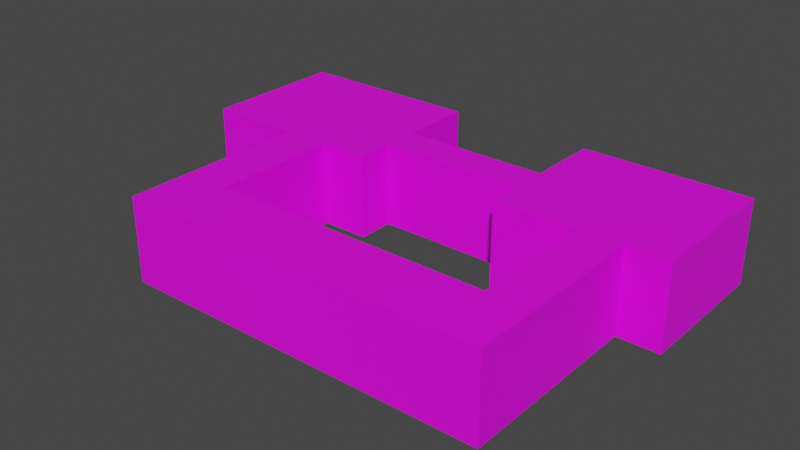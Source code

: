 # Source: doom_game.blend  (saved by Blender 3.1.7; exported with 4.5.12 LTS)
import bpy
from mathutils import Matrix  # noqa: F401  (used for matrix-valued properties, if any)

bpy.ops.wm.read_factory_settings(use_empty=True)
scene = bpy.context.scene
scene.name = 'Scene'

# ---- collections
col_collection = bpy.data.collections.new('Collection'); scene.collection.children.link(col_collection)

# ---- images (referenced by path relative to the original .blend; pixels are not part of the script)
import os
ASSET_DIR = os.environ.get("B2B_ASSET_DIR", "")  # directory of the original .blend (textures are referenced by path, not embedded)
HERE = os.path.dirname(os.path.abspath(__file__))  # packed textures are extracted next to this script under _unpacked/

def load_image(name, relpath, width, height, colorspace="sRGB"):
    """Load a texture the original file referenced (path relative to the .blend, or extracted next to this script)."""
    p = next((c for c in (os.path.join(HERE, relpath), os.path.join(ASSET_DIR, relpath)) if relpath and os.path.exists(c)), "")
    if p:
        img = bpy.data.images.load(p, check_existing=True)
        img.name = name
    else:  # same state as the original file: an image datablock whose file is absent (Cycles renders it pink)
        img = bpy.data.images.new(name, width, height)
        img.source = "FILE"
        img.filepath = "//" + (relpath or name)
    img.colorspace_settings.name = colorspace
    return img
img_ht2t0116_png = load_image('ht2t0116.png', 'ht2t0116.png', 1024, 1024, 'sRGB')
img_ht2t0090_png = load_image('ht2t0090.png', 'ht2t0090.png', 1024, 1024, 'sRGB')
img_ht2t0197_png = load_image('ht2t0197.png', 'ht2t0197.png', 1024, 1024, 'sRGB')

# ---- materials (node trees are filled in below, after node groups)
mat_blood_stained_stone_floor = bpy.data.materials.new('blood stained stone floor')
mat_blood_stained_stone_floor.use_transparent_shadow = False
mat_walls = bpy.data.materials.new('walls')
mat_walls.use_transparent_shadow = False
mat_ceiling = bpy.data.materials.new('ceiling')
mat_ceiling.use_transparent_shadow = False

# ---- material node trees
mat_blood_stained_stone_floor.use_nodes = True; mat_blood_stained_stone_floor.node_tree.nodes.clear()
_N = mat_blood_stained_stone_floor.node_tree.nodes; _L = mat_blood_stained_stone_floor.node_tree.links
n0 = _N.new('ShaderNodeBsdfPrincipled'); n0.name = 'Principled BSDF'; n0.location = (10, 300)
n0.distribution = 'GGX'
n0.subsurface_method = 'RANDOM_WALK_SKIN'
n0.inputs[3].default_value = 1.45
n0.inputs[27].default_value = (0.0, 0.0, 0.0, 1.0)
n0.inputs[28].default_value = 1.0
n1 = _N.new('ShaderNodeOutputMaterial'); n1.name = 'Material Output'; n1.location = (300, 300)
n2 = _N.new('ShaderNodeTexImage'); n2.name = 'Image Texture'; n2.location = (-280, 280)
n2.image = img_ht2t0116_png
_L.new(n0.outputs[0], n1.inputs[0])
_L.new(n2.outputs[0], n0.inputs[0])
n1.is_active_output = True
mat_walls.use_nodes = True; mat_walls.node_tree.nodes.clear()
_N = mat_walls.node_tree.nodes; _L = mat_walls.node_tree.links
n0 = _N.new('ShaderNodeBsdfPrincipled'); n0.name = 'Principled BSDF'; n0.location = (10, 300)
n0.distribution = 'GGX'
n0.subsurface_method = 'RANDOM_WALK_SKIN'
n0.inputs[3].default_value = 1.45
n0.inputs[27].default_value = (0.0, 0.0, 0.0, 1.0)
n0.inputs[28].default_value = 1.0
n1 = _N.new('ShaderNodeOutputMaterial'); n1.name = 'Material Output'; n1.location = (300, 300)
n2 = _N.new('ShaderNodeTexImage'); n2.name = 'Image Texture'; n2.location = (-280, 280)
n2.image = img_ht2t0090_png
_L.new(n0.outputs[0], n1.inputs[0])
_L.new(n2.outputs[0], n0.inputs[0])
n1.is_active_output = True
mat_ceiling.use_nodes = True; mat_ceiling.node_tree.nodes.clear()
_N = mat_ceiling.node_tree.nodes; _L = mat_ceiling.node_tree.links
n0 = _N.new('ShaderNodeBsdfPrincipled'); n0.name = 'Principled BSDF'; n0.location = (10, 300)
n0.distribution = 'GGX'
n0.subsurface_method = 'RANDOM_WALK_SKIN'
n0.inputs[3].default_value = 1.45
n0.inputs[27].default_value = (0.0, 0.0, 0.0, 1.0)
n0.inputs[28].default_value = 1.0
n1 = _N.new('ShaderNodeOutputMaterial'); n1.name = 'Material Output'; n1.location = (300, 300)
n2 = _N.new('ShaderNodeTexImage'); n2.name = 'Image Texture'; n2.location = (-280, 280)
n2.image = img_ht2t0197_png
_L.new(n0.outputs[0], n1.inputs[0])
_L.new(n2.outputs[0], n0.inputs[0])
n1.is_active_output = True

# ---- world
world_world = bpy.data.worlds.new('World'); scene.world = world_world
world_world.use_nodes = True; world_world.node_tree.nodes.clear()
_N = world_world.node_tree.nodes; _L = world_world.node_tree.links
n0 = _N.new('ShaderNodeOutputWorld'); n0.name = 'World Output'; n0.location = (300, 300)
n1 = _N.new('ShaderNodeBackground'); n1.name = 'Background'; n1.location = (10, 300)
n1.inputs[0].default_value = (0.05088, 0.05088, 0.05088, 1.0)
_L.new(n1.outputs[0], n0.inputs[0])
n0.is_active_output = True
world_world.color = (0.05088, 0.05088, 0.05088)
world_world.use_sun_shadow = False
world_world.sun_shadow_jitter_overblur = 0.0

# ---- meshes
me_plane = bpy.data.meshes.new('Plane')
me_plane.from_pydata([(-8.0, -1.0, 0.0), (1.0, -1.0, 0.0), (-8.0, 6.0, 0.0), (1.0, 6.0, 0.0), (-8.0, 2.5, 0.0), (1.0, 2.5, 0.0), (-8.0, 0.75, 0.0), (1.0, 0.75, 0.0), (8.0, 2.5, 0.0), (8.0, 0.75, 0.0), (16.0, 2.5, 0.0), (16.0, 0.75, 0.0), (8.0, 6.0, 0.0), (16.0, 6.0, 0.0), (8.0, -0.95, 0.0), (16.0, -0.95, 0.0), (12.0, 2.5, 0.0), (12.0, 0.75, 0.0), (12.0, 6.0, 0.0), (12.0, -0.95, 0.0), (14.0, 0.75, 0.0), (14.0, -0.95, 0.0), (14.0, 2.5, 0.0), (14.0, 6.0, 0.0), (-3.5, -1.0, 0.0), (-3.5, 6.0, 0.0), (-3.5, 2.5, 0.0), (-3.5, 0.75, 0.0), (-1.25, -1.0, 0.0), (-1.25, 6.0, 0.0), (-1.25, 2.5, 0.0), (-1.25, 0.75, 0.0), (-3.5, -7.0, 0.0), (-1.25, -7.0, 0.0), (-3.5, -10.0, 0.0), (-1.25, -10.0, 0.0), (14.0, -6.95, 0.0), (14.0, -9.95, 0.0), (11.95, -6.95, 0.0), (11.95, -9.95, 0.0), (-8.0, -1.0, 4.0), (1.0, -1.0, 4.0), (-8.0, 6.0, 4.0), (1.0, 6.0, 4.0), (-8.0, 2.5, 4.0), (1.0, 2.5, 4.0), (-8.0, 0.75, 4.0), (1.0, 0.75, 4.0), (8.0, 2.5, 4.0), (8.0, 0.75, 4.0), (16.0, 2.5, 4.0), (16.0, 0.75, 4.0), (8.0, 6.0, 4.0), (16.0, 6.0, 4.0), (8.0, -0.95, 4.0), (16.0, -0.95, 4.0), (12.0, 6.0, 4.0), (12.0, -0.95, 4.0), (14.0, -0.95, 4.0), (14.0, 6.0, 4.0), (-3.5, -1.0, 4.0), (-3.5, 6.0, 4.0), (-1.25, -1.0, 4.0), (-1.25, 6.0, 4.0), (-3.5, -7.0, 4.0), (-1.25, -7.0, 4.0), (-3.5, -10.0, 4.0), (-1.25, -10.0, 4.0), (14.0, -6.95, 4.0), (14.0, -9.95, 4.0), (11.95, -6.95, 4.0), (11.95, -9.95, 4.0)], [], [(30, 5, 3, 29), (31, 7, 5, 30), (28, 1, 7, 31), (5, 7, 9, 8), (22, 20, 11, 10), (22, 10, 13, 23), (17, 9, 14, 19), (20, 17, 19, 21), (8, 16, 18, 12), (8, 9, 17, 16), (11, 20, 21, 15), (16, 22, 23, 18), (16, 17, 20, 22), (0, 24, 27, 6), (6, 27, 26, 4), (4, 26, 25, 2), (24, 28, 31, 27), (27, 31, 30, 26), (26, 30, 29, 25), (28, 24, 32, 33), (33, 32, 34, 35), (21, 19, 38, 36), (36, 38, 39, 37), (33, 35, 39, 38), (12, 18, 56, 52), (2, 25, 61, 42), (36, 37, 69, 68), (13, 10, 50, 53), (29, 3, 43, 63), (4, 2, 42, 44), (8, 12, 52, 48), (23, 13, 53, 59), (33, 38, 70, 65), (15, 21, 58, 55), (39, 35, 67, 71), (14, 9, 49, 54), (6, 4, 44, 46), (11, 15, 55, 51), (7, 1, 41, 47), (38, 19, 57, 70), (24, 0, 40, 60), (37, 39, 71, 69), (25, 29, 63, 61), (18, 23, 59, 56), (28, 33, 65, 62), (5, 8, 48, 45), (19, 14, 54, 57), (32, 24, 60, 64), (9, 7, 47, 49), (35, 34, 66, 67), (10, 11, 51, 50), (0, 6, 46, 40), (1, 28, 62, 41), (34, 32, 64, 66), (3, 5, 45, 43), (21, 36, 68, 58), (44, 42, 61), (50, 51, 58), (43, 45, 63), (56, 50, 57), (48, 52, 56), (59, 50, 56), (53, 50, 59), (60, 40, 46), (60, 44, 61), (48, 47, 45), (57, 54, 49), (48, 56, 57), (45, 47, 62), (68, 70, 57), (67, 66, 65), (47, 48, 49), (57, 49, 48), (60, 46, 44), (51, 55, 58), (58, 68, 57), (57, 50, 58), (47, 41, 62), (64, 60, 62), (60, 45, 62), (64, 62, 65), (68, 69, 70), (70, 69, 71), (66, 64, 65), (71, 67, 65), (65, 70, 71), (60, 61, 45), (61, 63, 45)])
me_plane.polygons.foreach_set('material_index', [0, 0, 0, 0, 0, 0, 0, 0, 0, 0, 0, 0, 0, 0, 0, 0, 0, 0, 0, 0, 0, 0, 0, 0, 1, 1, 1, 1, 1, 1, 1, 1, 1, 1, 1, 1, 1, 1, 1, 1, 1, 1, 1, 1, 1, 1, 1, 1, 1, 1, 1, 1, 1, 1, 1, 1, 2, 2, 2, 2, 2, 2, 2, 2, 2, 2, 2, 2, 2, 2, 2, 2, 2, 2, 2, 2, 2, 2, 2, 2, 2, 2, 2, 2, 2, 2, 2, 2])
_uv = me_plane.uv_layers.new(name='UVMap')
_uv.uv.foreach_set('vector', [-0.1151, -1.357, -0.1242, -2.138, 1.088, -2.144, 1.092, -1.365, -0.7114, -1.352, -0.6898, -2.149, -0.1242, -2.138, -0.1151, -1.357, -1.316, -1.341, -1.258, -2.201, -0.6898, -2.149, -0.7114, -1.352, -0.1242, -2.138, -0.6898, -2.149, -0.6612, -4.245, -0.1276, -4.244, -0.1001, -6.08, -0.6364, -6.09, -0.6247, -6.703, -0.08899, -6.693, -0.1001, -6.08, -0.08899, -6.693, 0.9823, -6.674, 0.9715, -6.062, -0.6475, -5.475, -0.6612, -4.245, -1.181, -4.24, -1.171, -5.483, -0.6364, -6.09, -0.6475, -5.475, -1.171, -5.483, -1.158, -6.1, -0.1276, -4.244, -0.1106, -5.467, 0.9609, -5.45, 0.942, -4.227, -0.1276, -4.244, -0.6612, -4.245, -0.6475, -5.475, -0.1106, -5.467, -0.6247, -6.703, -0.6364, -6.09, -1.158, -6.1, -1.146, -6.713, -0.1106, -5.467, -0.1001, -6.08, 0.9715, -6.062, 0.9609, -5.45, -0.1106, -5.467, -0.6475, -5.475, -0.6364, -6.09, -0.1001, -6.08, -1.318, 0.9588, -1.313, -0.5899, -0.7118, -0.586, -0.7157, 0.9607, -0.7157, 0.9607, -0.7118, -0.586, -0.1117, -0.5857, -0.1132, 0.9621, -0.1132, 0.9621, -0.1117, -0.5857, 1.094, -0.589, 1.094, 0.963, -1.313, -0.5899, -1.316, -1.341, -0.7114, -1.352, -0.7118, -0.586, -0.7118, -0.586, -0.7114, -1.352, -0.1151, -1.357, -0.1117, -0.5857, -0.1117, -0.5857, -0.1151, -1.357, 1.092, -1.365, 1.094, -0.589, -1.316, -1.341, -1.313, -0.5899, -3.255, -0.66, -3.228, -1.38, -3.228, -1.38, -3.255, -0.66, -4.209, -0.7033, -4.176, -1.419, -1.158, -6.1, -1.171, -5.483, -3.034, -5.518, -3.013, -6.155, -3.013, -6.155, -3.034, -5.518, -3.971, -5.554, -3.945, -6.191, -3.228, -1.38, -4.176, -1.419, -3.971, -5.554, -3.034, -5.518, -2.052, 0.00805, -0.5303, 0.00805, -0.5303, 1.529, -2.052, 1.529, -8.137, 0.00805, -6.425, 0.00805, -6.425, 1.529, -8.137, 1.529, -5.747, 0.00805, -6.888, 0.00805, -6.888, 1.529, -5.747, 1.529, -0.8215, 0.00805, -2.153, 0.00805, -2.153, 1.529, -0.8215, 1.529, -5.57, 0.00805, -4.714, 0.00805, -4.714, 1.529, -5.57, 1.529, -2.153, 0.00805, -0.8215, 0.00805, -0.8215, 1.529, -2.153, 1.529, -2.153, 0.00805, -0.8215, 0.00805, -0.8215, 1.529, -2.153, 1.529, 0.2303, 0.00805, 0.9909, 0.00805, 0.9909, 1.529, 0.2303, 1.529, -5.57, 0.00805, -0.5493, 0.00805, -0.5493, 1.529, -5.57, 1.529, 0.9909, 0.00805, 0.2303, 0.00805, 0.2303, 1.529, 0.9909, 1.529, -0.5493, 0.00805, -5.57, 0.00805, -5.57, 1.529, -0.5493, 1.529, -3.465, 0.00805, -2.818, 0.00805, -2.818, 1.529, -3.465, 1.529, -2.818, 0.00805, -2.153, 0.00805, -2.153, 1.529, -2.818, 1.529, -2.818, 0.00805, -3.465, 0.00805, -3.465, 1.529, -2.818, 1.529, -2.818, 0.00805, -3.484, 0.00805, -3.484, 1.529, -2.818, 1.529, -5.747, 0.00805, -3.465, 0.00805, -3.465, 1.529, -5.747, 1.529, -6.425, 0.00805, -8.137, 0.00805, -8.137, 1.529, -6.425, 1.529, 0.2303, 0.00805, -0.5493, 0.00805, -0.5493, 1.529, 0.2303, 1.529, -6.425, 0.00805, -5.57, 0.00805, -5.57, 1.529, -6.425, 1.529, -0.5303, 0.00805, 0.2303, 0.00805, 0.2303, 1.529, -0.5303, 1.529, -3.484, 0.00805, -5.766, 0.00805, -5.766, 1.529, -3.484, 1.529, -4.714, 0.00805, -2.052, 0.00805, -2.052, 1.529, -4.714, 1.529, -0.5303, 0.00805, -2.052, 0.00805, -2.052, 1.529, -0.5303, 1.529, -5.766, 0.00805, -3.484, 0.00805, -3.484, 1.529, -5.766, 1.529, -2.052, 0.00805, -4.714, 0.00805, -4.714, 1.529, -2.052, 1.529, -5.57, 0.00805, -6.425, 0.00805, -6.425, 1.529, -5.57, 1.529, -2.153, 0.00805, -2.818, 0.00805, -2.818, 1.529, -2.153, 1.529, -3.484, 0.00805, -2.818, 0.00805, -2.818, 1.529, -3.484, 1.529, -4.714, 0.00805, -5.57, 0.00805, -5.57, 1.529, -4.714, 1.529, -6.907, 0.00805, -5.766, 0.00805, -5.766, 1.529, -6.907, 1.529, -0.8215, 0.00805, -2.153, 0.00805, -2.153, 1.529, -0.8215, 1.529, -3.465, 0.00805, -5.747, 0.00805, -5.747, 1.529, -3.465, 1.529, -15.01, -1.27, -15.01, 1.09, -11.97, 1.09, 1.175, -1.27, 1.175, -2.45, -0.1739, -3.596, -8.939, 1.09, -8.939, -1.27, -10.46, 1.09, -1.522, 1.09, 1.175, -1.27, -1.522, -3.596, -4.219, -1.27, -4.219, 1.09, -1.522, 1.09, -0.1739, 1.09, 1.175, -1.27, -1.522, 1.09, 1.175, 1.09, 1.175, -1.27, -0.1739, 1.09, -11.97, -3.63, -15.01, -3.63, -15.01, -2.45, -11.97, -3.63, -15.01, -1.27, -11.97, 1.09, -4.219, -1.27, -8.939, -2.45, -8.939, -1.27, -1.522, -3.596, -4.219, -3.596, -4.219, -2.45, -4.219, -1.27, -1.522, 1.09, -1.522, -3.596, -8.939, -1.27, -8.939, -2.45, -10.46, -3.63, -0.1739, -7.641, -1.556, -7.641, -1.522, -3.596, -10.46, -9.698, -11.97, -9.698, -10.46, -7.675, -8.939, -2.45, -4.219, -1.27, -4.219, -2.45, -1.522, -3.596, -4.219, -2.45, -4.219, -1.27, -11.97, -3.63, -15.01, -2.45, -15.01, -1.27, 1.175, -2.45, 1.175, -3.596, -0.1739, -3.596, -0.1739, -3.596, -0.1739, -7.641, -1.522, -3.596, -1.522, -3.596, 1.175, -1.27, -0.1739, -3.596, -8.939, -2.45, -8.939, -3.63, -10.46, -3.63, -11.97, -7.675, -11.97, -3.63, -10.46, -3.63, -11.97, -3.63, -8.939, -1.27, -10.46, -3.63, -11.97, -7.675, -10.46, -3.63, -10.46, -7.675, -0.1739, -7.641, -0.1739, -9.664, -1.556, -7.641, -1.556, -7.641, -0.1739, -9.664, -1.556, -9.664, -11.97, -9.698, -11.97, -7.675, -10.46, -7.675, -1.556, -9.664, -10.46, -9.698, -10.46, -7.675, -10.46, -7.675, -1.556, -7.641, -1.556, -9.664, -11.97, -3.63, -11.97, 1.09, -8.939, -1.27, -11.97, 1.09, -10.46, 1.09, -8.939, -1.27])
me_plane.materials.append(mat_blood_stained_stone_floor)
me_plane.materials.append(mat_walls)
me_plane.materials.append(mat_ceiling)
me_plane.use_remesh_fix_poles = True
me_plane.use_remesh_preserve_attributes = False
me_plane.update()

# ---- objects
ob_plane = bpy.data.objects.new('Plane', me_plane)

# ---- transforms, parenting, visibility, modifiers, constraints
ob_plane.location = (0.0, 0.0, 0.0)

# ---- collection membership
col_collection.objects.link(ob_plane)

# ---- scene / render settings (as saved in the file)
scene.frame_start = 1; scene.frame_end = 250; scene.frame_set(1)
scene.render.engine = 'BLENDER_EEVEE_NEXT'
scene.cycles.sampling_pattern = 'TABULATED_SOBOL'
scene.cycles.use_light_tree = False
scene.view_settings.view_transform = 'Filmic'
bpy.context.view_layer.update()

# ---- added for rendering (the .blend has no active camera and no usable light): camera, sun
cam_auto = bpy.data.cameras.new('AutoCamera')
cam_auto.lens = 50.0
cam_auto.sensor_width = 36.0
cam_auto.clip_end = 1000.0
ob_auto_camera = bpy.data.objects.new('AutoCamera', cam_auto)
scene.collection.objects.link(ob_auto_camera)
ob_auto_camera.location = (30.9429, -34.3315, 23.5544)
ob_auto_camera.rotation_euler = (1.09748, -7.21219e-08, 0.694738)
scene.camera = ob_auto_camera
light_auto_sun = bpy.data.lights.new('AutoSun', 'SUN')
light_auto_sun.energy = 3.0
light_auto_sun.angle = 0.0523599
ob_auto_sun = bpy.data.objects.new('AutoSun', light_auto_sun)
scene.collection.objects.link(ob_auto_sun)
ob_auto_sun.rotation_euler = (0.872665, 0.174533, 0.523599)
bpy.context.view_layer.update()
